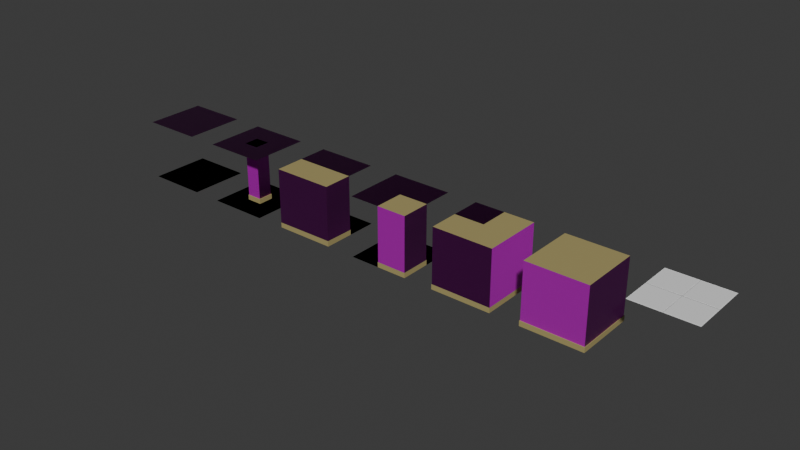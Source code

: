 # Source: Backrooms_Tiles.blend  (saved by Blender 4.0.36; exported with 4.5.12 LTS)
import bpy
from mathutils import Matrix  # noqa: F401  (used for matrix-valued properties, if any)

bpy.ops.wm.read_factory_settings(use_empty=True)
scene = bpy.context.scene
scene.name = 'Scene'

# ---- collections
col_cube = bpy.data.collections.new('Cube'); scene.collection.children.link(col_cube)
col_corner_half = bpy.data.collections.new('Corner-Half'); scene.collection.children.link(col_corner_half)
col_corner_pillar_half = bpy.data.collections.new('Corner-Pillar-Half'); scene.collection.children.link(col_corner_pillar_half)
col_wall_half = bpy.data.collections.new('Wall-Half'); scene.collection.children.link(col_wall_half)
col_pillar_half = bpy.data.collections.new('Pillar-Half'); scene.collection.children.link(col_pillar_half)
col_ceilingtile = bpy.data.collections.new('CeilingTile'); scene.collection.children.link(col_ceilingtile)

# ---- images (referenced by path relative to the original .blend; pixels are not part of the script)
import os
ASSET_DIR = os.environ.get("B2B_ASSET_DIR", "")  # directory of the original .blend (textures are referenced by path, not embedded)
HERE = os.path.dirname(os.path.abspath(__file__))  # packed textures are extracted next to this script under _unpacked/

def load_image(name, relpath, width, height, colorspace="sRGB"):
    """Load a texture the original file referenced (path relative to the .blend, or extracted next to this script)."""
    p = next((c for c in (os.path.join(HERE, relpath), os.path.join(ASSET_DIR, relpath)) if relpath and os.path.exists(c)), "")
    if p:
        img = bpy.data.images.load(p, check_existing=True)
        img.name = name
    else:  # same state as the original file: an image datablock whose file is absent (Cycles renders it pink)
        img = bpy.data.images.new(name, width, height)
        img.source = "FILE"
        img.filepath = "//" + (relpath or name)
    img.colorspace_settings.name = colorspace
    return img
img_wallpaper_normal_jpeg = load_image('Wallpaper_normal.jpeg', 'Materials/Textures/Wallpaper_normal.jpeg', 1024, 1024, 'sRGB')
img_wallpaper_albedo_jpeg = load_image('Wallpaper_albedo.jpeg', 'Materials/Textures/Wallpaper_albedo.jpeg', 1024, 1024, 'sRGB')
img_walltrim_normal_png = load_image('WallTrim_normal.png', 'Materials/Textures/WallTrim_normal.png', 1024, 1024, 'sRGB')
img_walltrim_mrao_png = load_image('WallTrim_MRAo.png', 'Materials/Textures/WallTrim_MRAo.png', 1024, 1024, 'sRGB')
img_walltrim_albedo_png = load_image('WallTrim_albedo.png', 'WallTrim_albedo.png', 1024, 1024, 'sRGB')
img_tiles_color_jpg = load_image('Tiles_Color.jpg', 'Materials/Textures/Tiles_Color.jpg', 1024, 1024, 'sRGB')
img_tiles_height_png = load_image('Tiles_Height.png', 'Materials/Textures/Tiles_Height.png', 1024, 1024, 'sRGB')
img_tiles_metallic_jpg = load_image('Tiles_Metallic.jpg', 'Materials/Textures/Tiles_Metallic.jpg', 1024, 1024, 'sRGB')
img_tiles_normal_opengl_png = load_image('Tiles_Normal_opengl.png', 'Materials/Textures/Tiles_Normal_opengl.png', 1024, 1024, 'sRGB')
img_tiles_roughness_jpg = load_image('Tiles_Roughness.jpg', 'Materials/Textures/Tiles_Roughness.jpg', 1024, 1024, 'sRGB')
img_fabric_roughness_jpg = load_image('Fabric_Roughness.jpg', 'Materials/Textures/Fabric_Roughness.jpg', 1024, 1024, 'sRGB')
img_fabric_height_png = load_image('Fabric_Height.png', 'Materials/Textures/Fabric_Height.png', 1024, 1024, 'sRGB')
img_fabric_normal_opengl_png = load_image('Fabric_Normal_opengl.png', 'Materials/Textures/Fabric_Normal_opengl.png', 1024, 1024, 'sRGB')
img_fabric_colour_jpg = load_image('Fabric_Colour.jpg', 'Materials/Textures/Fabric_Colour.jpg', 1024, 1024, 'sRGB')

# ---- materials (node trees are filled in below, after node groups)
mat_wallpaper = bpy.data.materials.new('Wallpaper')
mat_wallpaper.alpha_threshold = 0.0
mat_wallpaper.use_transparent_shadow = False
mat_wallpaper.roughness = 0.5
mat_wallpaper.line_color = (0.0, 0.0, 0.0, 1.0)
mat_walltrim = bpy.data.materials.new('WallTrim')
mat_walltrim.use_transparent_shadow = False
mat_ceilingtile = bpy.data.materials.new('CeilingTile')
mat_ceilingtile.use_transparent_shadow = False
mat_carpet = bpy.data.materials.new('Carpet')
mat_carpet.use_transparent_shadow = False

# ---- material node trees
mat_wallpaper.use_nodes = True; mat_wallpaper.node_tree.nodes.clear()
_N = mat_wallpaper.node_tree.nodes; _L = mat_wallpaper.node_tree.links
n0 = _N.new('ShaderNodeTexImage'); n0.name = 'Image Texture.001'; n0.location = (-700, 35)
n0.image = img_wallpaper_normal_jpeg
n1 = _N.new('ShaderNodeNormalMap'); n1.name = 'Normal Map'; n1.location = (-312, 139)
n2 = _N.new('ShaderNodeBsdfPrincipled'); n2.name = 'Principled BSDF'; n2.location = (-34, 284)
n2.inputs[3].default_value = 1.45
n3 = _N.new('ShaderNodeOutputMaterial'); n3.name = 'Material Output'; n3.location = (300, 300)
n4 = _N.new('ShaderNodeTexImage'); n4.name = 'Image Texture.002'; n4.location = (-691, 533)
n4.width = 264
n4.image = img_wallpaper_albedo_jpeg
_L.new(n2.outputs[0], n3.inputs[0])
_L.new(n1.outputs[0], n2.inputs[5])
_L.new(n0.outputs[0], n1.inputs[1])
_L.new(n4.outputs[0], n2.inputs[0])
n3.is_active_output = True
mat_walltrim.use_nodes = True; mat_walltrim.node_tree.nodes.clear()
_N = mat_walltrim.node_tree.nodes; _L = mat_walltrim.node_tree.links
n0 = _N.new('ShaderNodeNormalMap'); n0.name = 'Normal Map'; n0.location = (-457, 19)
n1 = _N.new('ShaderNodeTexImage'); n1.name = 'Image Texture.001'; n1.location = (-756, 73)
n1.image = img_walltrim_normal_png
n2 = _N.new('ShaderNodeBsdfPrincipled'); n2.name = 'Principled BSDF'; n2.location = (-7, 440)
n2.inputs[3].default_value = 1.45
n3 = _N.new('ShaderNodeSeparateColor'); n3.name = 'Separate Color'; n3.location = (-740, 406)
n4 = _N.new('ShaderNodeTexImage'); n4.name = 'Image Texture'; n4.location = (-1037, 530)
n4.image = img_walltrim_mrao_png
n5 = _N.new('ShaderNodeMixShader'); n5.name = 'Mix Shader'; n5.location = (323, 143)
n6 = _N.new('ShaderNodeOutputMaterial'); n6.name = 'Material Output'; n6.location = (659, -139)
n7 = _N.new('ShaderNodeBsdfPrincipled'); n7.name = 'Principled BSDF.001'; n7.location = (-40, -103)
n7.inputs[0].default_value = (0.218, 0.1818, 0.07979, 1.0)
n7.inputs[3].default_value = 1.45
n8 = _N.new('ShaderNodeBsdfPrincipled'); n8.name = 'Principled BSDF.002'; n8.location = (319, -108)
n8.inputs[0].default_value = (0.4, 0.335, 0.14, 1.0)
n8.inputs[3].default_value = 1.45
n9 = _N.new('ShaderNodeHueSaturation'); n9.name = 'Hue/Saturation/Value'; n9.location = (-275, 767)
n9.inputs[0].default_value = 0.6
n9.inputs[1].default_value = 0.75
n9.inputs[2].default_value = 1.5
n10 = _N.new('ShaderNodeTexImage'); n10.name = 'Image Texture.003'; n10.location = (-613, 797)
n10.image = img_walltrim_albedo_png
_L.new(n1.outputs[0], n0.inputs[1])
_L.new(n0.outputs[0], n2.inputs[5])
_L.new(n3.outputs[1], n2.inputs[2])
_L.new(n9.outputs[0], n2.inputs[0])
_L.new(n3.outputs[0], n2.inputs[1])
_L.new(n3.outputs[2], n5.inputs[0])
_L.new(n4.outputs[0], n3.inputs[0])
_L.new(n2.outputs[0], n5.inputs[2])
_L.new(n10.outputs[0], n9.inputs[4])
_L.new(n8.outputs[0], n6.inputs[0])
n6.is_active_output = True
mat_ceilingtile.use_nodes = True; mat_ceilingtile.node_tree.nodes.clear()
_N = mat_ceilingtile.node_tree.nodes; _L = mat_ceilingtile.node_tree.links
n0 = _N.new('ShaderNodeBsdfPrincipled'); n0.name = 'Principled BSDF'; n0.location = (10, 300)
n0.inputs[3].default_value = 1.45
n1 = _N.new('ShaderNodeDisplacement'); n1.name = 'Displacement'; n1.location = (-74, -181)
n1.inputs[2].default_value = 1.0
n2 = _N.new('ShaderNodeNormalMap'); n2.name = 'Normal Map'; n2.location = (-279, -425)
n3 = _N.new('ShaderNodeOutputMaterial'); n3.name = 'Material Output'; n3.location = (314, 304)
n4 = _N.new('ShaderNodeTexImage'); n4.name = 'Image Texture.005'; n4.location = (-289, 823)
n4.image = img_tiles_color_jpg
n5 = _N.new('ShaderNodeTexImage'); n5.name = 'Image Texture'; n5.location = (-576, -140)
n5.image = img_tiles_height_png
n6 = _N.new('ShaderNodeTexImage'); n6.name = 'Image Texture.002'; n6.location = (-547, 524)
n6.image = img_tiles_metallic_jpg
n7 = _N.new('ShaderNodeTexImage'); n7.name = 'Image Texture.003'; n7.location = (-577, -464)
n7.image = img_tiles_normal_opengl_png
n8 = _N.new('ShaderNodeTexImage'); n8.name = 'Image Texture.001'; n8.location = (-564, 187)
n8.image = img_tiles_roughness_jpg
_L.new(n0.outputs[0], n3.inputs[0])
_L.new(n5.outputs[0], n1.inputs[0])
_L.new(n2.outputs[0], n1.inputs[3])
_L.new(n1.outputs[0], n0.inputs[5])
_L.new(n4.outputs[0], n0.inputs[0])
_L.new(n6.outputs[0], n0.inputs[1])
_L.new(n7.outputs[0], n2.inputs[1])
_L.new(n8.outputs[0], n0.inputs[2])
n3.is_active_output = True
mat_carpet.use_nodes = True; mat_carpet.node_tree.nodes.clear()
_N = mat_carpet.node_tree.nodes; _L = mat_carpet.node_tree.links
n0 = _N.new('ShaderNodeOutputMaterial'); n0.name = 'Material Output'; n0.location = (300, 300)
n1 = _N.new('ShaderNodeNormalMap'); n1.name = 'Normal Map'; n1.location = (-277, -401)
n2 = _N.new('ShaderNodeDisplacement'); n2.name = 'Displacement'; n2.location = (-184, -104)
n2.inputs[2].default_value = 1.0
n3 = _N.new('ShaderNodeTexImage'); n3.name = 'Image Texture.002'; n3.location = (-627, 277)
n3.image = img_fabric_roughness_jpg
n4 = _N.new('ShaderNodeTexImage'); n4.name = 'Image Texture.003'; n4.location = (-617, -112)
n4.image = img_fabric_height_png
n5 = _N.new('ShaderNodeTexImage'); n5.name = 'Image Texture.004'; n5.location = (-571, -431)
n5.image = img_fabric_normal_opengl_png
n6 = _N.new('ShaderNodeTexImage'); n6.name = 'Image Texture'; n6.location = (-600, 725)
n6.image = img_fabric_colour_jpg
n7 = _N.new('ShaderNodeBsdfPrincipled'); n7.name = 'Principled BSDF'; n7.location = (10, 300)
n7.inputs[3].default_value = 1.45
n8 = _N.new('ShaderNodeHueSaturation'); n8.name = 'Hue/Saturation/Value'; n8.location = (-90, 673)
n8.inputs[0].default_value = 0.55
n8.inputs[1].default_value = 2.0
n8.inputs[2].default_value = 1.5
_L.new(n7.outputs[0], n0.inputs[0])
_L.new(n5.outputs[0], n1.inputs[1])
_L.new(n1.outputs[0], n2.inputs[3])
_L.new(n4.outputs[0], n2.inputs[0])
_L.new(n2.outputs[0], n7.inputs[5])
_L.new(n3.outputs[0], n7.inputs[2])
_L.new(n6.outputs[0], n7.inputs[0])
n0.is_active_output = True

# ---- world
world_world = bpy.data.worlds.new('World'); scene.world = world_world
world_world.use_nodes = True; world_world.node_tree.nodes.clear()
_N = world_world.node_tree.nodes; _L = world_world.node_tree.links
n0 = _N.new('ShaderNodeOutputWorld'); n0.name = 'World Output'; n0.location = (300, 300)
n1 = _N.new('ShaderNodeBackground'); n1.name = 'Background'; n1.location = (10, 300)
n1.inputs[0].default_value = (0.05088, 0.05088, 0.05088, 1.0)
_L.new(n1.outputs[0], n0.inputs[0])
n0.is_active_output = True
world_world.color = (0.05088, 0.05088, 0.05088)
world_world.use_sun_shadow = False
world_world.sun_shadow_jitter_overblur = 0.0

# ---- meshes
me_plane = bpy.data.meshes.new('Plane')
me_plane.from_pydata([(-1.0, -1.0, 1.0), (0.0, -1.0, 1.0), (-1.0, 0.0, 1.0), (0.0, 0.0, 1.0), (-0.975, -0.025, 1.0), (-0.975, -0.975, 1.0), (-0.025, -0.975, 1.0), (-0.025, -0.025, 1.0), (-0.975, -0.025, 0.995), (-0.975, -0.975, 0.995), (-0.025, -0.975, 0.995), (-0.025, -0.025, 0.995), (-1.0, 0.0, 0.995), (-1.0, -1.0, 0.995), (0.0, -1.0, 0.995), (0.0, 0.0, 0.995)], [], [(5, 6, 7, 4), (9, 8, 12, 13), (10, 9, 13, 14), (11, 10, 14, 15), (8, 11, 15, 12), (7, 6, 10, 11), (6, 5, 9, 10), (5, 4, 8, 9), (4, 7, 11, 8), (3, 15, 14, 1), (1, 14, 13, 0), (0, 13, 12, 2), (2, 12, 15, 3)])
_uv = me_plane.uv_layers.new(name='UVMap')
_uv.uv.foreach_set('vector', [0.025, 0.025, 0.975, 0.025, 0.975, 0.975, 0.025, 0.975, 0.025, 0.025, 0.025, 0.975, 0.0, 1.0, 0.0, 0.0, 0.975, 0.025, 0.025, 0.025, 0.0, 0.0, 1.0, 0.0, 0.975, 0.975, 0.975, 0.025, 1.0, 0.0, 1.0, 1.0, 0.025, 0.975, 0.975, 0.975, 1.0, 1.0, 0.0, 1.0, 0.975, 0.975, 0.975, 0.025, 0.975, 0.025, 0.975, 0.975, 0.975, 0.025, 0.025, 0.025, 0.025, 0.025, 0.975, 0.025, 0.025, 0.025, 0.025, 0.975, 0.025, 0.975, 0.025, 0.025, 0.025, 0.975, 0.975, 0.975, 0.975, 0.975, 0.025, 0.975, 0.0, 0.0, 1.0, 1.0, 1.0, 0.0, 0.0, 0.0, 0.0, 0.0, 1.0, 0.0, 0.0, 0.0, 0.0, 0.0, 0.0, 0.0, 0.0, 0.0, 0.0, 1.0, 0.0, 0.0, 0.0, 0.0, 0.0, 1.0, 1.0, 1.0, 0.0, 0.0])
me_plane.update()
me_cube = bpy.data.meshes.new('Cube')
me_cube.from_pydata([(1.0, 1.0, 1.0), (1.0, -1.0, 1.0), (-1.0, 1.0, 1.0), (-1.0, -1.0, 1.0), (1.0, 1.0, -0.8281), (-1.0, -1.0, -0.8281), (1.0, -1.0, -0.8281), (-1.0, 1.0, -0.8281), (-1.017, 1.017, -1.0), (-1.017, -1.017, -1.0), (1.017, 1.017, -1.0), (1.017, -1.017, -1.0), (1.011, 1.011, -0.8281), (1.017, 1.017, -0.8344), (1.014, 1.014, -0.8289), (1.016, 1.016, -0.8312), (1.011, -1.011, -0.8281), (1.017, -1.017, -0.8344), (1.014, -1.014, -0.8289), (1.016, -1.016, -0.8312), (-1.017, 1.017, -0.8344), (-1.011, 1.011, -0.8281), (-1.016, 1.016, -0.8312), (-1.014, 1.014, -0.8289), (-1.017, -1.017, -0.8344), (-1.011, -1.011, -0.8281), (-1.016, -1.016, -0.8312), (-1.014, -1.014, -0.8289)], [], [(6, 1, 3, 5), (5, 3, 2, 7), (4, 0, 1, 6), (7, 2, 0, 4), (11, 17, 24, 9), (7, 4, 12, 21), (4, 6, 16, 12), (5, 7, 21, 25), (6, 5, 25, 16), (9, 24, 20, 8), (8, 20, 13, 10), (21, 12, 14, 23), (23, 14, 15, 22), (22, 15, 13, 20), (12, 16, 18, 14), (14, 18, 19, 15), (15, 19, 17, 13), (25, 21, 23, 27), (27, 23, 22, 26), (26, 22, 20, 24), (16, 25, 27, 18), (18, 27, 26, 19), (19, 26, 24, 17), (10, 13, 17, 11), (1, 0, 2, 3)])
me_cube.polygons.foreach_set('material_index', [0, 0, 0, 0, 1, 1, 1, 1, 1, 1, 1, 1, 1, 1, 1, 1, 1, 1, 1, 1, 1, 1, 1, 1, 1])
_uv = me_cube.uv_layers.new(name='UVMap')
_uv.uv.foreach_set('vector', [1.0, 0.08597, 1.0, 1.0, 0.0, 1.0, -5.448e-08, 0.08597, 1.0, 0.08597, 1.0, 1.0, 0.0, 1.0, -5.448e-08, 0.08597, 1.0, 0.08597, 1.0, 1.0, 0.0, 1.0, -5.448e-08, 0.08597, 1.0, 0.08597, 1.0, 1.0, 0.0, 1.0, -5.448e-08, 0.08597, 1.0, -5.96e-08, 1.0, 0.08281, -5.467e-08, 0.08281, -5.96e-08, 0.0, 1.0, 0.08597, -5.448e-08, 0.08597, -5.448e-08, 0.08597, 1.0, 0.08597, 1.0, 0.08597, -5.448e-08, 0.08597, -5.448e-08, 0.08597, 1.0, 0.08597, 1.0, 0.08597, -5.448e-08, 0.08597, -5.448e-08, 0.08597, 1.0, 0.08597, 1.0, 0.08597, -5.448e-08, 0.08597, -5.448e-08, 0.08597, 1.0, 0.08597, 1.0, -5.96e-08, 1.0, 0.08281, -5.467e-08, 0.08281, -5.96e-08, 0.0, 1.0, -5.96e-08, 1.0, 0.08281, -5.467e-08, 0.08281, -5.96e-08, 0.0, 1.0, 0.08597, -5.448e-08, 0.08597, -5.448e-08, 0.08597, 1.0, 0.08597, 1.0, 0.08597, -5.448e-08, 0.08597, 0.000416, 0.08439, 0.9996, 0.08439, 0.9996, 0.08439, 0.000416, 0.08439, -5.467e-08, 0.08281, 1.0, 0.08281, 1.0, 0.08597, -5.448e-08, 0.08597, -5.448e-08, 0.08597, 1.0, 0.08597, 1.0, 0.08597, -5.448e-08, 0.08597, 0.000416, 0.08439, 0.9996, 0.08439, 0.9996, 0.08439, 0.000416, 0.08439, -5.467e-08, 0.08281, 1.0, 0.08281, 1.0, 0.08597, -5.448e-08, 0.08597, -5.448e-08, 0.08597, 1.0, 0.08597, 1.0, 0.08597, -5.448e-08, 0.08597, 0.000416, 0.08439, 0.9996, 0.08439, 0.9996, 0.08439, 0.000416, 0.08439, -5.467e-08, 0.08281, 1.0, 0.08281, 1.0, 0.08597, -5.448e-08, 0.08597, -5.448e-08, 0.08597, 1.0, 0.08597, 1.0, 0.08597, -5.448e-08, 0.08597, 0.000416, 0.08439, 0.9996, 0.08439, 0.9996, 0.08439, 0.000416, 0.08439, -5.467e-08, 0.08281, 1.0, 0.08281, 1.0, -5.96e-08, 1.0, 0.08281, -5.467e-08, 0.08281, -5.96e-08, 0.0, 0.0, 0.0, 1.0, 0.0, 1.0, 1.0, 0.0, 1.0])
me_cube.materials.append(mat_wallpaper)
me_cube.materials.append(mat_walltrim)
me_cube.use_mirror_vertex_groups = False
me_cube.update()
me_corner_half = bpy.data.meshes.new('Corner-Half')
me_corner_half.from_pydata([(1.0, 1.0, 1.0), (-1.0, -1.0, 1.0), (1.0, 1.0, -0.8281), (-1.0, -1.0, -0.8281), (-0.01718, 0.01718, -1.0), (-1.017, -1.0, -1.0), (1.0, 1.017, -1.0), (1.0, 1.011, -0.8281), (1.0, 1.017, -0.8344), (1.0, 1.014, -0.8289), (1.0, 1.016, -0.8312), (-1.017, -1.0, -0.8344), (-1.011, -1.0, -0.8281), (-1.016, -1.0, -0.8312), (-1.014, -1.0, -0.8289), (0.0, 1.0, 1.0), (0.0, 1.0, -0.8281), (-0.01718, 1.017, -1.0), (-0.01087, 1.011, -0.8281), (-0.01402, 1.014, -0.8289), (-0.01634, 1.016, -0.8312), (-0.01718, 1.017, -0.8344), (-1.0, 0.0, 1.0), (-1.0, 0.0, -0.8281), (-1.017, 0.01718, -1.0), (-1.011, 0.01087, -0.8281), (-1.014, 0.01402, -0.8289), (-1.016, 0.01634, -0.8312), (-1.017, 0.01718, -0.8344), (-0.01718, 0.01718, -0.8344), (-0.01634, 0.01634, -0.8312), (-0.01402, 0.01402, -0.8289), (-0.01087, 0.01087, -0.8281), (0.0, 0.0, -0.8281), (0.0, 0.0, 1.0), (1.0, -1.0, -1.0), (1.0, -1.0, -0.8281), (1.0, -1.0, 1.0)], [], [(16, 15, 0, 2), (16, 2, 7, 18), (17, 21, 8, 6), (18, 7, 9, 19), (19, 9, 10, 20), (20, 10, 8, 21), (13, 27, 28, 11), (14, 26, 27, 13), (12, 25, 26, 14), (5, 11, 28, 24), (3, 23, 25, 12), (3, 1, 22, 23), (4, 24, 28, 29), (29, 28, 27, 30), (30, 27, 26, 31), (31, 26, 25, 32), (32, 25, 23, 33), (33, 23, 22, 34), (33, 34, 15, 16), (33, 16, 18, 32), (32, 18, 19, 31), (31, 19, 20, 30), (30, 20, 21, 29), (21, 17, 4, 29), (1, 3, 36, 37), (12, 14, 13, 11, 5, 35, 36, 3), (7, 2, 36, 35, 6, 8, 10, 9), (0, 37, 36, 2), (15, 34, 22, 1, 37, 0)])
me_corner_half.polygons.foreach_set('material_index', [0, 1, 1, 1, 1, 1, 1, 1, 1, 1, 1, 0, 1, 1, 1, 1, 1, 0, 0, 1, 1, 1, 1, 1, 0, 1, 1, 0, 1])
_uv = me_corner_half.uv_layers.new(name='UVMap')
_uv.uv.foreach_set('vector', [1.0, -5.96e-08, 1.0, 1.0, 0.5, 1.0, 0.5, 0.0, 0.503, 0.08597, -5.448e-08, 0.08597, -5.448e-08, 0.08597, 0.503, 0.08597, 0.503, -2.998e-08, 0.503, 0.08281, -5.467e-08, 0.08281, -5.96e-08, 0.0, 0.503, 0.08597, -5.448e-08, 0.08597, -5.448e-08, 0.08597, 0.503, 0.08597, 0.503, 0.08597, -5.448e-08, 0.08597, 0.000416, 0.08439, 0.503, 0.08439, 0.503, 0.08439, 0.000416, 0.08439, -5.467e-08, 0.08281, 0.503, 0.08281, 0.9996, 0.08439, 0.5, 0.08439, 0.5, 0.08281, 1.0, 0.08281, 1.0, 0.08597, 0.5, 0.08597, 0.5, 0.08439, 0.9996, 0.08439, 1.0, 0.08597, 0.5, 0.08597, 0.5, 0.08597, 1.0, 0.08597, 1.0, 1.565e-07, 1.0, 0.08281, 0.5, 0.08281, 0.5, 1.863e-07, 1.0, 0.08597, 0.5, 0.08597, 0.5, 0.08597, 1.0, 0.08597, 0.5, -2.98e-08, 0.5, 1.0, 2.98e-08, 1.0, -2.98e-08, 0.0, 0.5, 0.0, 1.0, 0.0, 1.0, 0.08281, 0.5, 0.08281, 0.0, 0.08281, 0.5, 0.08281, 0.5, 0.08439, 0.0, 0.08439, 0.0, 0.08439, 0.5, 0.08439, 0.5, 0.08597, 0.0, 0.08597, 0.0, 0.08597, 0.5, 0.08597, 0.5, 0.08597, 0.0, 0.08597, 0.0, 0.08597, 0.5, 0.08597, 0.5, 0.08597, 0.0, 0.08597, 0.5, 0.0, 1.0, 0.0, 1.0, 1.0, 0.5, 1.0, 0.5, -5.96e-08, 0.5, 1.0, 2.98e-08, 1.0, -2.98e-08, 0.0, 0.0, 0.08597, 0.503, 0.08597, 0.503, 0.08597, 0.0, 0.08597, 0.0, 0.08597, 0.503, 0.08597, 0.503, 0.08597, 0.0, 0.08597, 0.0, 0.08597, 0.503, 0.08597, 0.503, 0.08439, 0.0, 0.08439, 0.0, 0.08439, 0.503, 0.08439, 0.503, 0.08281, 0.0, 0.08281, 0.503, 0.08281, 0.503, -2.998e-08, 0.0, 0.0, 0.0, 0.08281, 1.0, 1.0, 1.0, -2.98e-08, 0.0, 0.0, 0.0, 1.0, 1.0, 0.08597, 1.0, 0.08597, 0.9996, 0.08439, 1.0, 0.08281, 1.0, 1.565e-07, 0.0, 0.0, 0.0, 0.0, 1.0, 0.08597, -5.448e-08, 0.08597, -5.448e-08, 0.08597, 0.0, 0.0, 0.0, 0.0, -5.96e-08, 0.0, -5.467e-08, 0.08281, 0.000416, 0.08439, -5.448e-08, 0.08597, 5.96e-08, 1.0, 1.0, 1.0, 1.0, 1.192e-07, -5.96e-08, 0.0, 0.5, 1.0, 0.933, 0.75, 0.933, 0.25, 0.5, 0.0, 0.06699, 0.25, 0.06699, 0.75])
me_corner_half.materials.append(mat_wallpaper)
me_corner_half.materials.append(mat_walltrim)
me_corner_half.use_mirror_vertex_groups = False
me_corner_half.update()
me_plane_005 = bpy.data.meshes.new('Plane.005')
me_plane_005.from_pydata([(1.0, -1.0, 1.0), (-1.0, 1.0, 1.0), (0.0, 1.0, 1.0), (-1.0, 0.0, 1.0), (0.0, 0.0, 1.0)], [], [(4, 3, 1, 2)])
_uv = me_plane_005.uv_layers.new(name='UVMap')
_uv.uv.foreach_set('vector', [0.09327, 0.09375, 0.1555, 0.09375, 0.1555, 0.1563, 0.09327, 0.1563])
me_plane_005.materials.append(mat_ceilingtile)
me_plane_005.update()
me_plane_009 = bpy.data.meshes.new('Plane.009')
me_plane_009.from_pydata([(-1.0, -1.0, 0.0), (1.0, -1.0, 0.0), (-1.0, 1.0, 0.0), (1.0, 1.0, 0.0)], [], [(0, 1, 3, 2)])
_uv = me_plane_009.uv_layers.new(name='UVMap')
_uv.uv.foreach_set('vector', [0.0, 0.0, 1.0, 0.0, 1.0, 1.0, 0.0, 1.0])
me_plane_009.materials.append(mat_carpet)
me_plane_009.update()
me_corner_pillar_half = bpy.data.meshes.new('Corner-Pillar-Half')
me_corner_pillar_half.from_pydata([(1.0, 0.0, 1.0), (1.0, 0.0, -0.8281), (-0.01718, -1.0, -1.0), (1.0, 0.01718, -1.0), (1.0, 0.01087, -0.8281), (1.0, 0.01718, -0.8344), (1.0, 0.01402, -0.8289), (1.0, 0.01634, -0.8312), (0.0, 0.0, 1.0), (0.0, 0.0, -0.8281), (-0.01718, 0.01718, -1.0), (-0.01087, 0.01087, -0.8281), (-0.01402, 0.01402, -0.8289), (-0.01634, 0.01634, -0.8312), (-0.01718, 0.01718, -0.8344), (-0.01718, -1.0, -0.8344), (-0.01634, -1.0, -0.8312), (-0.01402, -1.0, -0.8289), (-0.01087, -1.0, -0.8281), (0.0, -1.0, -0.8281), (0.0, -1.0, 1.0), (1.0, -1.0, 1.0), (1.0, -1.0, -1.0), (1.0, -1.0, -0.8281)], [], [(9, 8, 0, 1), (9, 1, 4, 11), (10, 14, 5, 3), (11, 4, 6, 12), (12, 6, 7, 13), (13, 7, 5, 14), (19, 20, 8, 9), (19, 9, 11, 18), (18, 11, 12, 17), (17, 12, 13, 16), (16, 13, 14, 15), (14, 10, 2, 15), (19, 23, 21, 20), (1, 0, 21, 23), (2, 22, 23, 19, 18, 17, 16, 15), (4, 1, 23, 22, 3, 5, 7, 6), (0, 8, 20, 21)])
me_corner_pillar_half.polygons.foreach_set('material_index', [0, 1, 1, 1, 1, 1, 0, 1, 1, 1, 1, 1, 0, 0, 1, 1, 1])
_uv = me_corner_pillar_half.uv_layers.new(name='UVMap')
_uv.uv.foreach_set('vector', [0.5, -5.96e-08, 0.5, 1.0, 0.0, 1.0, -5.96e-08, 0.0, 0.503, 0.08597, -5.448e-08, 0.08597, -5.448e-08, 0.08597, 0.503, 0.08597, 0.503, -2.998e-08, 0.503, 0.08281, -5.467e-08, 0.08281, -5.96e-08, 0.0, 0.503, 0.08597, -5.448e-08, 0.08597, -5.448e-08, 0.08597, 0.503, 0.08597, 0.503, 0.08597, -5.448e-08, 0.08597, 0.000416, 0.08439, 0.503, 0.08439, 0.503, 0.08439, 0.000416, 0.08439, -5.467e-08, 0.08281, 0.503, 0.08281, 1.0, -5.96e-08, 1.0, 1.0, 0.5, 1.0, 0.5, 0.0, 0.0, 0.08597, 0.503, 0.08597, 0.503, 0.08597, 0.0, 0.08597, 0.0, 0.08597, 0.503, 0.08597, 0.503, 0.08597, 0.0, 0.08597, 0.0, 0.08597, 0.503, 0.08597, 0.503, 0.08439, 0.0, 0.08439, 0.0, 0.08439, 0.503, 0.08439, 0.503, 0.08281, 0.0, 0.08281, 0.503, 0.08281, 0.503, -2.998e-08, 0.0, 0.0, 0.0, 0.08281, 0.0, 0.0, 0.5, 0.0, 0.5, 1.0, 0.0, 1.0, 1.0, -5.96e-08, 1.0, 1.0, 0.5, 1.0, 0.5, 0.0, 0.0, 0.0, 0.0, 0.0, 0.0, 0.0, 1.0, -5.96e-08, 0.0, 0.08597, 0.0, 0.08597, 0.0, 0.08439, 0.0, 0.08281, -5.448e-08, 0.08597, -5.448e-08, 0.08597, 0.0, 0.0, 0.0, 0.0, -5.96e-08, 0.0, -5.467e-08, 0.08281, 0.000416, 0.08439, -5.448e-08, 0.08597, 0.0, 0.0, 1.0, 0.0, 1.0, 1.0, 0.0, 1.0])
me_corner_pillar_half.materials.append(mat_wallpaper)
me_corner_pillar_half.materials.append(mat_walltrim)
me_corner_pillar_half.use_mirror_vertex_groups = False
me_corner_pillar_half.update()
me_plane_004 = bpy.data.meshes.new('Plane.004')
me_plane_004.from_pydata([(-1.0, -1.0, 1.0), (1.0, 1.0, 1.0), (-1.0, 1.0, 1.0), (1.0, 0.0, 1.0), (-1.0, 0.0, 1.0), (0.0, -1.0, 1.0), (0.0, 1.0, 1.0), (0.0, 0.0, 1.0)], [], [(7, 4, 2, 6), (5, 0, 4, 7), (3, 7, 6, 1)])
_uv = me_plane_004.uv_layers.new(name='UVMap')
_uv.uv.foreach_set('vector', [0.09327, 0.09375, 0.1555, 0.09375, 0.1555, 0.1563, 0.09327, 0.1563, 0.09327, 0.03124, 0.1555, 0.03124, 0.1555, 0.09375, 0.09327, 0.09375, 0.031, 0.09375, 0.09327, 0.09375, 0.09327, 0.1563, 0.031, 0.1563])
me_plane_004.materials.append(mat_ceilingtile)
me_plane_004.update()
me_plane_008 = bpy.data.meshes.new('Plane.008')
me_plane_008.from_pydata([(-1.0, -1.0, 0.0), (1.0, -1.0, 0.0), (-1.0, 1.0, 0.0), (1.0, 1.0, 0.0)], [], [(0, 1, 3, 2)])
_uv = me_plane_008.uv_layers.new(name='UVMap')
_uv.uv.foreach_set('vector', [0.0, 0.0, 1.0, 0.0, 1.0, 1.0, 0.0, 1.0])
me_plane_008.materials.append(mat_carpet)
me_plane_008.update()
me_wall_half = bpy.data.meshes.new('Wall-Half')
me_wall_half.from_pydata([(1.0, 0.0, 1.0), (-1.0, 0.0, 1.0), (1.0, 0.0, -0.8281), (-1.0, 0.0, -0.8281), (-1.0, 0.01718, -1.0), (1.0, 0.01718, -1.0), (1.0, 0.01087, -0.8281), (1.0, 0.01718, -0.8344), (1.0, 0.01402, -0.8289), (1.0, 0.01634, -0.8312), (-1.0, 0.01718, -0.8344), (-1.0, 0.01087, -0.8281), (-1.0, 0.01634, -0.8312), (-1.0, 0.01402, -0.8289), (-1.0, -1.0, -1.0), (1.0, -1.0, -1.0), (1.0, -1.0, -0.814), (-1.0, -1.0, -0.8281), (-1.0, -1.0, 1.0), (1.0, -1.0, 1.0)], [], [(3, 1, 0, 2), (3, 2, 6, 11), (4, 10, 7, 5), (11, 6, 8, 13), (13, 8, 9, 12), (12, 9, 7, 10), (6, 2, 16, 15, 5, 7, 9, 8), (14, 15, 16, 17), (11, 13, 12, 10, 4, 14, 17, 3), (1, 3, 17, 18), (16, 19, 18, 17), (0, 19, 16, 2), (0, 1, 18, 19)])
me_wall_half.polygons.foreach_set('material_index', [0, 1, 1, 1, 1, 1, 1, 1, 1, 0, 0, 0, 1])
_uv = me_wall_half.uv_layers.new(name='UVMap')
_uv.uv.foreach_set('vector', [1.0, -5.96e-08, 1.0, 1.0, 0.0, 1.0, -5.96e-08, 0.0, 1.0, 0.08597, -5.448e-08, 0.08597, -5.448e-08, 0.08597, 1.0, 0.08597, 1.0, -5.96e-08, 1.0, 0.08281, -5.467e-08, 0.08281, -5.96e-08, 0.0, 1.0, 0.08597, -5.448e-08, 0.08597, -5.448e-08, 0.08597, 1.0, 0.08597, 1.0, 0.08597, -5.448e-08, 0.08597, 0.000416, 0.08439, 0.9996, 0.08439, 0.9996, 0.08439, 0.000416, 0.08439, -5.467e-08, 0.08281, 1.0, 0.08281, -5.448e-08, 0.08597, -5.448e-08, 0.08597, 0.0, 0.0, 0.0, 0.0, -5.96e-08, 0.0, -5.467e-08, 0.08281, 0.000416, 0.08439, -5.448e-08, 0.08597, 0.0, 0.0, 0.0, 0.0, 0.0, 0.0, 0.0, 0.0, 1.0, 0.08597, 1.0, 0.08597, 0.9996, 0.08439, 1.0, 0.08281, 1.0, -5.96e-08, 0.0, 0.0, 0.0, 0.0, 1.0, 0.08597, -5.96e-08, 1.0, 0.0, -5.96e-08, 0.5, 0.0, 0.5, 1.0, 0.0, -5.96e-08, 0.0, 1.0, 1.0, 1.0, 1.0, 0.0, 1.0, 1.0, 0.5, 1.0, 0.5, 1.192e-07, 1.0, 0.0, 1.0, 1.0, -5.96e-08, 1.0, 1.0, 1.0, 0.5, 1.0])
me_wall_half.materials.append(mat_wallpaper)
me_wall_half.materials.append(mat_walltrim)
me_wall_half.use_mirror_vertex_groups = False
me_wall_half.update()
me_plane_002 = bpy.data.meshes.new('Plane.002')
me_plane_002.from_pydata([(1.0, 0.0, 1.0), (-1.0, 0.0, 1.0), (1.0, 1.0, 1.0), (-1.0, 1.0, 1.0)], [], [(0, 1, 3, 2)])
_uv = me_plane_002.uv_layers.new(name='UVMap')
_uv.uv.foreach_set('vector', [0.031, 0.03124, 0.1555, 0.03124, 0.1555, 0.09376, 0.031, 0.09376])
me_plane_002.materials.append(mat_ceilingtile)
me_plane_002.update()
me_plane_007 = bpy.data.meshes.new('Plane.007')
me_plane_007.from_pydata([(-1.0, -1.0, 0.0), (1.0, -1.0, 0.0), (-1.0, 1.0, 0.0), (1.0, 1.0, 0.0)], [], [(0, 1, 3, 2)])
_uv = me_plane_007.uv_layers.new(name='UVMap')
_uv.uv.foreach_set('vector', [0.0, 0.0, 1.0, 0.0, 1.0, 1.0, 0.0, 1.0])
me_plane_007.materials.append(mat_carpet)
me_plane_007.update()
me_pillar_half = bpy.data.meshes.new('Pillar-Half')
me_pillar_half.from_pydata([(0.25, 0.25, -0.8281), (0.2672, 0.2672, -1.0), (0.2609, 0.2609, -0.8281), (0.2672, 0.2672, -0.8344), (0.264, 0.264, -0.8289), (0.2663, 0.2663, -0.8312), (0.25, 0.25, 1.0), (0.25, -0.25, -0.8281), (0.2672, -0.2672, -1.0), (0.2609, -0.2609, -0.8281), (0.2672, -0.2672, -0.8344), (0.264, -0.264, -0.8289), (0.2663, -0.2663, -0.8312), (0.25, -0.25, 1.0), (-0.25, 0.25, 1.0), (-0.25, 0.25, -0.8281), (-0.2672, 0.2672, -1.0), (-0.2609, 0.2609, -0.8281), (-0.2672, 0.2672, -0.8344), (-0.264, 0.264, -0.8289), (-0.2663, 0.2663, -0.8312), (-0.25, -0.25, 1.0), (-0.25, -0.25, -0.8281), (-0.2672, -0.2672, -1.0), (-0.2609, -0.2609, -0.8281), (-0.2672, -0.2672, -0.8344), (-0.264, -0.264, -0.8289), (-0.2663, -0.2663, -0.8312)], [], [(21, 14, 15, 22), (22, 7, 13, 21), (2, 17, 15, 0), (4, 19, 17, 2), (5, 20, 19, 4), (3, 18, 20, 5), (1, 16, 18, 3), (2, 0, 7, 9), (4, 2, 9, 11), (5, 4, 11, 12), (3, 5, 12, 10), (1, 3, 10, 8), (9, 7, 22, 24), (11, 9, 24, 26), (12, 11, 26, 27), (10, 12, 27, 25), (8, 10, 25, 23), (17, 24, 22, 15), (19, 26, 24, 17), (20, 27, 26, 17, 19), (18, 25, 27, 20), (16, 23, 25, 18), (14, 21, 13, 6), (13, 7, 0, 6), (14, 6, 0, 15)])
me_pillar_half.polygons.foreach_set('material_index', [0, 0, 1, 1, 1, 1, 1, 1, 1, 1, 1, 1, 1, 1, 1, 1, 1, 1, 1, 1, 1, 1, 1, 0, 0])
_uv = me_pillar_half.uv_layers.new(name='UVMap')
_uv.uv.foreach_set('vector', [0.5, 1.0, 0.25, 1.0, 0.25, 1.192e-07, 0.5, 0.0, 0.5, 0.0, 0.75, 0.0, 0.75, 1.0, 0.5, 1.0, 0.0, 0.0, 1.0, 0.0, 1.0, 1.0, 0.0, 1.0, 0.0, 0.0, 1.0, 0.0, 1.0, 1.0, 0.0, 1.0, 0.0, 0.0, 1.0, 0.0, 1.0, 1.0, 0.0, 1.0, 0.0, 0.0, 1.0, 0.0, 1.0, 1.0, 0.0, 1.0, 0.0, 0.0, 1.0, 0.0, 1.0, 1.0, 0.0, 1.0, 0.0, 0.0, 1.0, 0.0, 1.0, 1.0, 0.0, 1.0, 0.0, 0.0, 1.0, 0.0, 1.0, 1.0, 0.0, 1.0, 0.0, 0.0, 1.0, 0.0, 1.0, 1.0, 0.0, 1.0, 0.0, 0.0, 1.0, 0.0, 1.0, 1.0, 0.0, 1.0, 0.0, 0.0, 1.0, 0.0, 1.0, 1.0, 0.0, 1.0, 0.0, 0.0, 1.0, 0.0, 1.0, 1.0, 0.0, 1.0, 0.0, 0.0, 1.0, 0.0, 1.0, 1.0, 0.0, 1.0, 0.0, 0.0, 1.0, 0.0, 1.0, 1.0, 0.0, 1.0, 0.0, 0.0, 1.0, 0.0, 1.0, 1.0, 0.0, 1.0, 0.0, 0.0, 1.0, 0.0, 1.0, 1.0, 0.0, 1.0, 0.0, 0.0, 1.0, 0.0, 1.0, 1.0, 0.0, 1.0, 0.0, 0.0, 1.0, 0.0, 1.0, 1.0, 0.0, 1.0, 0.5, 1.0, 0.9755, 0.6545, 0.7939, 0.09549, 0.2061, 0.09549, 0.02447, 0.6545, 0.0, 0.0, 1.0, 0.0, 1.0, 1.0, 0.0, 1.0, 0.0, 0.0, 1.0, 0.0, 1.0, 1.0, 0.0, 1.0, 0.0, 0.0, 1.0, 0.0, 1.0, 1.0, 0.0, 1.0, 0.75, 1.0, 0.75, -5.96e-08, 1.0, 2.98e-08, 1.0, 1.0, 0.25, 1.0, 1.192e-07, 1.0, 0.0, 1.192e-07, 0.25, 0.0])
me_pillar_half.materials.append(mat_wallpaper)
me_pillar_half.materials.append(mat_walltrim)
me_pillar_half.use_mirror_vertex_groups = False
me_pillar_half.update()
me_plane_001 = bpy.data.meshes.new('Plane.001')
me_plane_001.from_pydata([(1.0, -1.0, 1.0), (-1.0, -1.0, 1.0), (1.0, 1.0, 1.0), (-1.0, 1.0, 1.0)], [], [(0, 1, 3, 2)])
_uv = me_plane_001.uv_layers.new(name='UVMap')
_uv.uv.foreach_set('vector', [0.031, 0.03124, 0.1555, 0.03124, 0.1555, 0.1563, 0.031, 0.1563])
me_plane_001.materials.append(mat_ceilingtile)
me_plane_001.update()
me_plane_006 = bpy.data.meshes.new('Plane.006')
me_plane_006.from_pydata([(-1.0, -1.0, 0.0), (1.0, -1.0, 0.0), (-1.0, 1.0, 0.0), (1.0, 1.0, 0.0)], [], [(0, 1, 3, 2)])
_uv = me_plane_006.uv_layers.new(name='UVMap')
_uv.uv.foreach_set('vector', [0.0, 0.0, 1.0, 0.0, 1.0, 1.0, 0.0, 1.0])
me_plane_006.materials.append(mat_carpet)
me_plane_006.update()
me_plane_003 = bpy.data.meshes.new('Plane.003')
me_plane_003.from_pydata([(1.0, -1.0, 1.0), (-1.0, -1.0, 1.0), (1.0, 1.0, 1.0), (-1.0, 1.0, 1.0)], [], [(0, 1, 3, 2)])
_uv = me_plane_003.uv_layers.new(name='UVMap')
_uv.uv.foreach_set('vector', [0.031, 0.03124, 0.1555, 0.03124, 0.1555, 0.1563, 0.031, 0.1563])
me_plane_003.materials.append(mat_ceilingtile)
me_plane_003.update()
me_plane_010 = bpy.data.meshes.new('Plane.010')
me_plane_010.from_pydata([(-1.0, -1.0, 0.0), (1.0, -1.0, 0.0), (-1.0, 1.0, 0.0), (1.0, 1.0, 0.0)], [], [(0, 1, 3, 2)])
_uv = me_plane_010.uv_layers.new(name='UVMap')
_uv.uv.foreach_set('vector', [0.0, 0.0, 1.0, 0.0, 1.0, 1.0, 0.0, 1.0])
me_plane_010.materials.append(mat_carpet)
me_plane_010.update()

# ---- objects
ob_ceilingtilecomplex = bpy.data.objects.new('CeilingTileComplex', me_plane)
ob_cube = bpy.data.objects.new('Cube', me_cube)
ob_corner_half = bpy.data.objects.new('Corner-Half', me_corner_half)
ob_corner_half_ceilingtile = bpy.data.objects.new('Corner-Half-CeilingTile', me_plane_005)
ob_corner_half_carpet = bpy.data.objects.new('Corner-Half-Carpet', me_plane_009)
ob_corner_pillar_half = bpy.data.objects.new('Corner-Pillar-Half', me_corner_pillar_half)
ob_corner_pillar_half_ceilingtile = bpy.data.objects.new('Corner-Pillar-Half-CeilingTile', me_plane_004)
ob_corner_pillar_half_carpet = bpy.data.objects.new('Corner-Pillar-Half-Carpet', me_plane_008)
ob_wall_half = bpy.data.objects.new('Wall-Half', me_wall_half)
ob_wall_half_ceilingtile = bpy.data.objects.new('Wall-Half-CeilingTile', me_plane_002)
ob_wall_half_carpet = bpy.data.objects.new('Wall-Half-Carpet', me_plane_007)
ob_pillar_half = bpy.data.objects.new('Pillar-Half', me_pillar_half)
ob_pillar_half_ceilingtile = bpy.data.objects.new('Pillar-Half-CeilingTile', me_plane_001)
ob_pillar_half_carpet = bpy.data.objects.new('Pillar-Half-Carpet', me_plane_006)
ob_ceilingtile = bpy.data.objects.new('CeilingTile', me_plane_003)
ob_ceilingtile_half_carpet = bpy.data.objects.new('CeilingTile-Half-Carpet', me_plane_010)

# ---- transforms, parenting, visibility, modifiers, constraints
ob_ceilingtilecomplex.location = (3.0, 0.0, 0.0)
_m = ob_ceilingtilecomplex.modifiers.new('ArrayX', 'ARRAY')
_m = ob_ceilingtilecomplex.modifiers.new('ArrayY', 'ARRAY')
_m.relative_offset_displace = (0.0, 1.0, 0.0)
ob_cube.location = (0.0, 0.0, 0.0)
ob_cube.lock_rotations_4d = False
ob_cube.empty_display_type = 'ARROWS'
ob_cube.lineart.crease_threshold = 0.0
ob_corner_half.location = (-3.0, 0.0, 0.0)
ob_corner_half.lock_rotations_4d = False
ob_corner_half.empty_display_type = 'ARROWS'
ob_corner_half.lineart.crease_threshold = 0.0
ob_corner_half_ceilingtile.location = (-3.0, 0.0, 0.0)
ob_corner_half_carpet.location = (-3.0, 0.0, -1.0)
ob_corner_pillar_half.location = (-6.0, 0.0, 0.0)
ob_corner_pillar_half.lock_rotations_4d = False
ob_corner_pillar_half.empty_display_type = 'ARROWS'
ob_corner_pillar_half.lineart.crease_threshold = 0.0
ob_corner_pillar_half_ceilingtile.location = (-6.0, 0.0, 0.0)
ob_corner_pillar_half_carpet.location = (-6.0, 0.0, -1.0)
ob_wall_half.location = (-9.0, 0.0, 0.0)
ob_wall_half.lock_rotations_4d = False
ob_wall_half.empty_display_type = 'ARROWS'
ob_wall_half.lineart.crease_threshold = 0.0
ob_wall_half_ceilingtile.location = (-9.0, 0.0, 0.0)
ob_wall_half_carpet.location = (-9.0, 0.0, -1.0)
ob_pillar_half.location = (-12.0, 0.0, 0.0)
ob_pillar_half.lock_rotations_4d = False
ob_pillar_half.empty_display_type = 'ARROWS'
ob_pillar_half.lineart.crease_threshold = 0.0
ob_pillar_half_ceilingtile.location = (-12.0, 0.0, 0.0)
ob_pillar_half_carpet.location = (-12.0, 0.0, -1.0)
ob_ceilingtile.location = (-15.0, 0.0, 0.0)
ob_ceilingtile_half_carpet.location = (-15.0, 0.0, -1.0)

# ---- collection membership
scene.collection.objects.link(ob_ceilingtilecomplex)
col_cube.objects.link(ob_cube)
col_corner_half.objects.link(ob_corner_half)
col_corner_half.objects.link(ob_corner_half_ceilingtile)
col_corner_half.objects.link(ob_corner_half_carpet)
col_corner_pillar_half.objects.link(ob_corner_pillar_half)
col_corner_pillar_half.objects.link(ob_corner_pillar_half_ceilingtile)
col_corner_pillar_half.objects.link(ob_corner_pillar_half_carpet)
col_wall_half.objects.link(ob_wall_half)
col_wall_half.objects.link(ob_wall_half_ceilingtile)
col_wall_half.objects.link(ob_wall_half_carpet)
col_pillar_half.objects.link(ob_pillar_half)
col_pillar_half.objects.link(ob_pillar_half_ceilingtile)
col_pillar_half.objects.link(ob_pillar_half_carpet)
col_ceilingtile.objects.link(ob_ceilingtile)
col_ceilingtile.objects.link(ob_ceilingtile_half_carpet)

# ---- scene / render settings (as saved in the file)
scene.frame_start = 1; scene.frame_end = 250; scene.frame_set(1)
scene.render.engine = 'BLENDER_EEVEE_NEXT'
scene.cycles.sampling_pattern = 'TABULATED_SOBOL'
bpy.context.view_layer.update()

# ---- added for rendering (the .blend has no active camera and no usable light): camera, sun
cam_auto = bpy.data.cameras.new('AutoCamera')
cam_auto.lens = 50.0
cam_auto.sensor_width = 36.0
cam_auto.clip_end = 1000.0
ob_auto_camera = bpy.data.objects.new('AutoCamera', cam_auto)
scene.collection.objects.link(ob_auto_camera)
ob_auto_camera.location = (12.6918, -22.4302, 14.9534)
ob_auto_camera.rotation_euler = (1.09748, -7.21219e-08, 0.694738)
scene.camera = ob_auto_camera
light_auto_sun = bpy.data.lights.new('AutoSun', 'SUN')
light_auto_sun.energy = 3.0
light_auto_sun.angle = 0.0523599
ob_auto_sun = bpy.data.objects.new('AutoSun', light_auto_sun)
scene.collection.objects.link(ob_auto_sun)
ob_auto_sun.rotation_euler = (0.872665, 0.174533, 0.523599)
bpy.context.view_layer.update()
